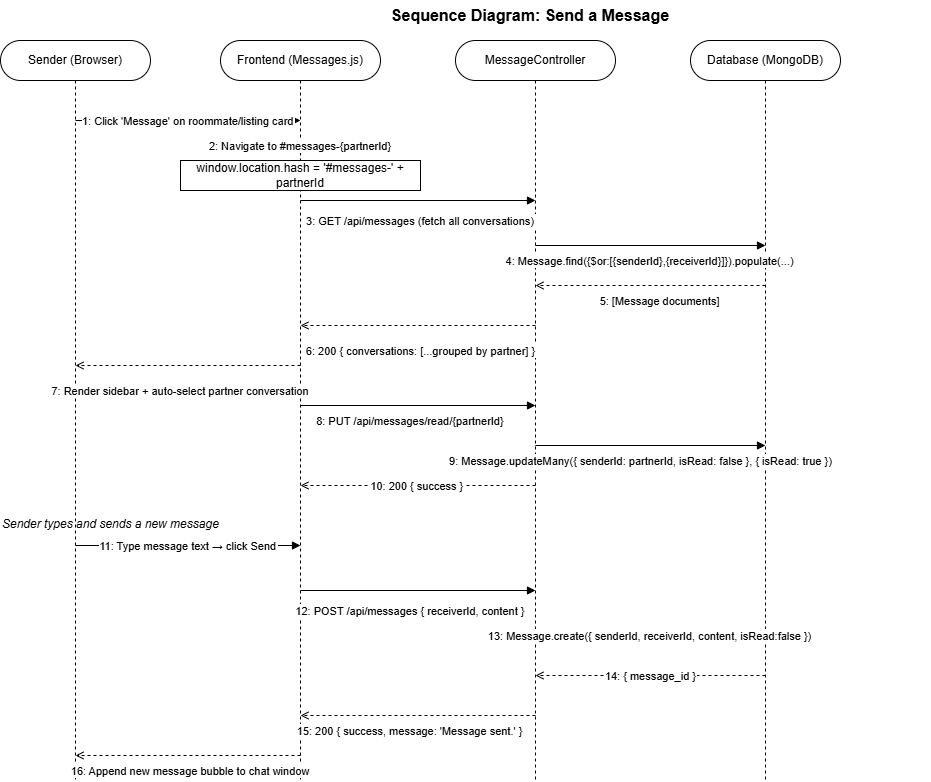

The diagram above was exported from draw.io. Its source (the exported page's mxGraphModel, read from the mxfile embedded in the PNG):
<mxGraphModel dx="1407" dy="820" grid="1" gridSize="10" guides="1" tooltips="1" connect="1" arrows="1" fold="1" page="1" pageScale="1" pageWidth="1169" pageHeight="827" math="0" shadow="0">
  <root>
    <mxCell id="0" />
    <mxCell id="1" parent="0" />
    <mxCell id="title" parent="1" style="text;html=1;strokeColor=none;fillColor=none;align=center;verticalAlign=middle;whiteSpace=wrap;rounded=0;fontSize=16;fontStyle=1;" value="Sequence Diagram: Send a Message" vertex="1">
      <mxGeometry height="30" width="800" x="150" y="10" as="geometry" />
    </mxCell>
    <mxCell id="p1" parent="1" style="rounded=1;whiteSpace=wrap;arcSize=50;" value="Sender (Browser)" vertex="1">
      <mxGeometry height="40" width="150" x="20" y="50" as="geometry" />
    </mxCell>
    <mxCell id="p2" parent="1" style="rounded=1;whiteSpace=wrap;arcSize=50;" value="Frontend (Messages.js)" vertex="1">
      <mxGeometry height="40" width="160" x="240" y="50" as="geometry" />
    </mxCell>
    <mxCell id="p3" parent="1" style="rounded=1;whiteSpace=wrap;arcSize=50;" value="MessageController" vertex="1">
      <mxGeometry height="40" width="160" x="475" y="50" as="geometry" />
    </mxCell>
    <mxCell id="p4" parent="1" style="rounded=1;whiteSpace=wrap;arcSize=50;" value="Database (MongoDB)" vertex="1">
      <mxGeometry height="40" width="150" x="710" y="50" as="geometry" />
    </mxCell>
    <mxCell id="l1" edge="1" parent="1" style="endArrow=none;dashed=1;" value="">
      <mxGeometry relative="1" as="geometry">
        <mxPoint x="95" y="90" as="sourcePoint" />
        <mxPoint x="95" y="790" as="targetPoint" />
      </mxGeometry>
    </mxCell>
    <mxCell id="l2" edge="1" parent="1" style="endArrow=none;dashed=1;" value="">
      <mxGeometry relative="1" as="geometry">
        <mxPoint x="320" y="90" as="sourcePoint" />
        <mxPoint x="320" y="790" as="targetPoint" />
      </mxGeometry>
    </mxCell>
    <mxCell id="l3" edge="1" parent="1" style="endArrow=none;dashed=1;" value="">
      <mxGeometry relative="1" as="geometry">
        <mxPoint x="555" y="90" as="sourcePoint" />
        <mxPoint x="555" y="790" as="targetPoint" />
      </mxGeometry>
    </mxCell>
    <mxCell id="l4" edge="1" parent="1" style="endArrow=none;dashed=1;" value="">
      <mxGeometry relative="1" as="geometry">
        <mxPoint x="785" y="90" as="sourcePoint" />
        <mxPoint x="785" y="790" as="targetPoint" />
      </mxGeometry>
    </mxCell>
    <mxCell id="m1" edge="1" parent="1" style="endArrow=block;endFill=1;" value="1: Click 'Message' on roommate/listing card">
      <mxGeometry relative="1" as="geometry">
        <mxPoint x="95" y="130" as="sourcePoint" />
        <mxPoint x="320" y="130" as="targetPoint" />
      </mxGeometry>
    </mxCell>
    <mxCell id="m2" edge="1" parent="1" style="endArrow=none;" value="2: Navigate to #messages-{partnerId}">
      <mxGeometry relative="1" as="geometry">
        <mxPoint x="320" y="155" as="sourcePoint" />
        <mxPoint x="320" y="155" as="targetPoint" />
      </mxGeometry>
    </mxCell>
    <mxCell id="m2box" parent="1" style="rounded=0;whiteSpace=wrap;" value="window.location.hash = '#messages-' + partnerId" vertex="1">
      <mxGeometry height="30" width="240" x="200" y="170" as="geometry" />
    </mxCell>
    <mxCell id="m3" edge="1" parent="1" style="endArrow=block;endFill=1;" value="3: GET /api/messages (fetch all conversations)">
      <mxGeometry relative="1" x="0.0213" y="-20" as="geometry">
        <mxPoint as="offset" />
        <mxPoint x="320" y="210" as="sourcePoint" />
        <mxPoint x="555" y="210" as="targetPoint" />
      </mxGeometry>
    </mxCell>
    <mxCell id="m4" edge="1" parent="1" style="endArrow=block;endFill=1;" value="4: Message.find({$or:[{senderId},{receiverId}]}).populate(...)">
      <mxGeometry relative="1" y="-15" as="geometry">
        <mxPoint as="offset" />
        <mxPoint x="555" y="255" as="sourcePoint" />
        <mxPoint x="785" y="255" as="targetPoint" />
      </mxGeometry>
    </mxCell>
    <mxCell id="m5" edge="1" parent="1" style="endArrow=open;dashed=1;" value="5: [Message documents]">
      <mxGeometry relative="1" x="-0.087" y="15" as="geometry">
        <mxPoint as="offset" />
        <mxPoint x="785" y="295" as="sourcePoint" />
        <mxPoint x="555" y="295" as="targetPoint" />
      </mxGeometry>
    </mxCell>
    <mxCell id="m6" edge="1" parent="1" style="endArrow=open;dashed=1;" value="6: 200 { conversations: [...grouped by partner] }">
      <mxGeometry relative="1" x="-0.0213" y="25" as="geometry">
        <mxPoint as="offset" />
        <mxPoint x="555" y="335" as="sourcePoint" />
        <mxPoint x="320" y="335" as="targetPoint" />
      </mxGeometry>
    </mxCell>
    <mxCell id="m7" edge="1" parent="1" style="endArrow=open;dashed=1;" value="7: Render sidebar + auto-select partner conversation">
      <mxGeometry relative="1" x="0.0667" y="25" as="geometry">
        <mxPoint as="offset" />
        <mxPoint x="320" y="375" as="sourcePoint" />
        <mxPoint x="95" y="375" as="targetPoint" />
      </mxGeometry>
    </mxCell>
    <mxCell id="m8" edge="1" parent="1" style="endArrow=block;endFill=1;" value="8: PUT /api/messages/read/{partnerId}">
      <mxGeometry relative="1" x="-0.0638" y="-15" as="geometry">
        <mxPoint x="-1" as="offset" />
        <mxPoint x="320" y="415" as="sourcePoint" />
        <mxPoint x="555" y="415" as="targetPoint" />
      </mxGeometry>
    </mxCell>
    <mxCell id="m9" edge="1" parent="1" style="endArrow=block;endFill=1;" value="9: Message.updateMany({ senderId: partnerId, isRead: false }, { isRead: true })">
      <mxGeometry relative="1" x="-0.087" y="-15" as="geometry">
        <mxPoint as="offset" />
        <mxPoint x="555" y="455" as="sourcePoint" />
        <mxPoint x="785" y="455" as="targetPoint" />
      </mxGeometry>
    </mxCell>
    <mxCell id="m10" edge="1" parent="1" style="endArrow=open;dashed=1;" value="10: 200 { success }">
      <mxGeometry relative="1" as="geometry">
        <mxPoint x="555" y="495" as="sourcePoint" />
        <mxPoint x="320" y="495" as="targetPoint" />
      </mxGeometry>
    </mxCell>
    <mxCell id="sep1lbl" parent="1" style="text;align=left;fontStyle=2;" value="Sender types and sends a new message" vertex="1">
      <mxGeometry height="20" width="350" x="20" y="520" as="geometry" />
    </mxCell>
    <mxCell id="m11" edge="1" parent="1" style="endArrow=block;endFill=1;" value="11: Type message text → click Send">
      <mxGeometry relative="1" as="geometry">
        <mxPoint x="95" y="555" as="sourcePoint" />
        <mxPoint x="320" y="555" as="targetPoint" />
      </mxGeometry>
    </mxCell>
    <mxCell id="m12" edge="1" parent="1" style="endArrow=block;endFill=1;" value="12: POST /api/messages { receiverId, content }">
      <mxGeometry relative="1" x="-0.0638" y="-20" as="geometry">
        <mxPoint x="-1" as="offset" />
        <mxPoint x="320" y="600" as="sourcePoint" />
        <mxPoint x="555" y="600" as="targetPoint" />
      </mxGeometry>
    </mxCell>
    <mxCell id="m13" edge="1" parent="1" style="endArrow=block;endFill=1;" value="13: Message.create({ senderId, receiverId, content, isRead:false })">
      <mxGeometry relative="1" as="geometry">
        <mxPoint x="555" y="645" as="sourcePoint" />
        <mxPoint x="785" y="645" as="targetPoint" />
      </mxGeometry>
    </mxCell>
    <mxCell id="m14" edge="1" parent="1" style="endArrow=open;dashed=1;" value="14: { message_id }">
      <mxGeometry relative="1" as="geometry">
        <mxPoint x="785" y="685" as="sourcePoint" />
        <mxPoint x="555" y="685" as="targetPoint" />
      </mxGeometry>
    </mxCell>
    <mxCell id="m15" edge="1" parent="1" style="endArrow=open;dashed=1;" value="15: 200 { success, message: 'Message sent.' }">
      <mxGeometry relative="1" x="0.0638" y="15" as="geometry">
        <mxPoint as="offset" />
        <mxPoint x="555" y="725" as="sourcePoint" />
        <mxPoint x="320" y="725" as="targetPoint" />
      </mxGeometry>
    </mxCell>
    <mxCell id="m16" edge="1" parent="1" style="endArrow=open;dashed=1;" value="16: Append new message bubble to chat window">
      <mxGeometry relative="1" x="-0.0222" y="15" as="geometry">
        <mxPoint x="1" as="offset" />
        <mxPoint x="320" y="765" as="sourcePoint" />
        <mxPoint x="95" y="765" as="targetPoint" />
      </mxGeometry>
    </mxCell>
  </root>
</mxGraphModel>